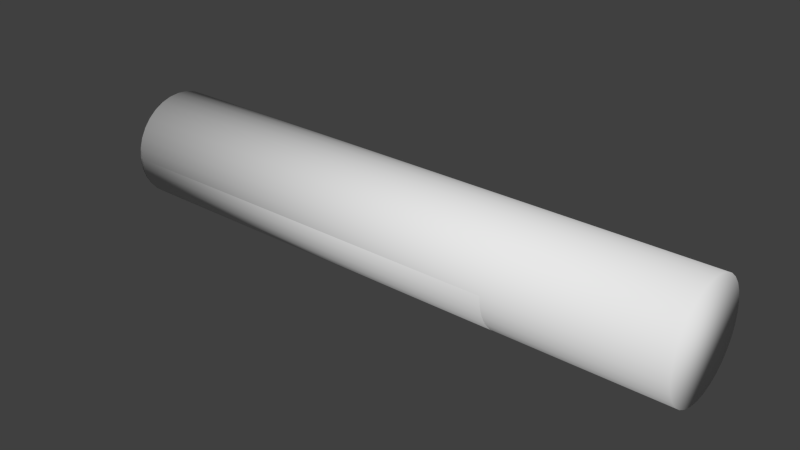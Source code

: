 # Source: raftPiece.blend  (saved by Blender 2.71.0; exported with 4.5.12 LTS)
import bpy
from mathutils import Matrix  # noqa: F401  (used for matrix-valued properties, if any)

bpy.ops.wm.read_factory_settings(use_empty=True)
scene = bpy.context.scene
scene.name = 'Scene'

# ---- collections
col_collection_1 = bpy.data.collections.new('Collection 1'); scene.collection.children.link(col_collection_1)

# ---- materials (node trees are filled in below, after node groups)
mat_material_001 = bpy.data.materials.new('Material.001')
mat_material_001.alpha_threshold = 0.0
mat_material_001.use_transparent_shadow = False
mat_material_001.roughness = 0.5
mat_material_001.line_color = (0.0, 0.0, 0.0, 1.0)

# ---- material node trees

# ---- world
world_world = bpy.data.worlds.new('World'); scene.world = world_world
world_world.color = (0.05088, 0.05088, 0.05088)
world_world.use_sun_shadow = False
world_world.sun_shadow_jitter_overblur = 0.0
world_world.cycles.sampling_method = 'MANUAL'
world_world.cycles.sample_map_resolution = 256

# ---- meshes
me_cube_001 = bpy.data.meshes.new('Cube.001')
me_cube_001.from_pydata([(2.516, 8.489, 0.7114), (-5.221, 8.489, 0.7212), (2.517, 8.432, 0.899), (-5.22, 8.432, 0.9088), (2.518, 8.34, 1.072), (-5.219, 8.34, 1.082), (2.519, 8.215, 1.223), (-5.218, 8.215, 1.233), (2.519, 8.064, 1.348), (-5.218, 8.064, 1.358), (2.52, 7.891, 1.44), (-5.217, 7.891, 1.45), (2.52, 7.703, 1.497), (-5.217, 7.703, 1.507), (2.52, 7.508, 1.516), (-5.217, 7.508, 1.526), (2.52, 7.313, 1.497), (-5.217, 7.313, 1.507), (2.52, 7.125, 1.44), (-5.217, 7.125, 1.45), (2.519, 6.953, 1.348), (-5.218, 6.953, 1.358), (2.519, 6.801, 1.223), (-5.218, 6.801, 1.233), (2.518, 6.677, 1.072), (-5.219, 6.677, 1.082), (2.517, 6.584, 0.899), (-5.22, 6.584, 0.9088), (2.516, 6.527, 0.7114), (-5.221, 6.527, 0.7212), (2.515, 6.508, 0.5163), (-5.222, 6.508, 0.5261), (2.514, 6.527, 0.3213), (-5.223, 6.527, 0.331), (2.513, 6.584, 0.1337), (-5.224, 6.584, 0.1434), (2.513, 6.677, -0.03922), (-5.224, 6.677, -0.02947), (2.512, 6.801, -0.1908), (-5.225, 6.801, -0.181), (2.511, 6.953, -0.3151), (-5.226, 6.953, -0.3054), (2.511, 7.125, -0.4075), (-5.226, 7.125, -0.3978), (2.51, 7.313, -0.4644), (-5.226, 7.313, -0.4547), (2.51, 7.508, -0.4836), (-5.227, 7.508, -0.4739), (2.51, 7.703, -0.4644), (-5.226, 7.703, -0.4547), (2.511, 7.891, -0.4075), (-5.226, 7.891, -0.3978), (2.511, 8.064, -0.3151), (-5.226, 8.064, -0.3054), (2.512, 8.215, -0.1908), (-5.225, 8.215, -0.181), (2.513, 8.34, -0.03922), (-5.224, 8.34, -0.02947), (-5.222, 8.508, 0.5261), (2.515, 8.508, 0.5163), (-5.223, 8.489, 0.331), (2.514, 8.489, 0.3213), (-5.224, 8.432, 0.1434), (2.513, 8.432, 0.1337), (5.584, 8.432, 0.1337), (-5.224, 8.432, 0.1434), (5.585, 8.489, 0.3213), (-5.223, 8.489, 0.331), (5.586, 8.508, 0.5163), (-5.222, 8.508, 0.5261), (-5.224, 8.34, -0.02947), (5.583, 8.34, -0.03922), (-5.225, 8.215, -0.181), (5.582, 8.215, -0.1908), (-5.226, 8.064, -0.3054), (5.582, 8.064, -0.3151), (-5.226, 7.891, -0.3978), (5.581, 7.891, -0.4075), (-5.226, 7.703, -0.4547), (5.581, 7.703, -0.4644), (-5.227, 7.508, -0.4739), (5.581, 7.508, -0.4836), (-5.226, 7.313, -0.4547), (5.581, 7.313, -0.4644), (-5.226, 7.125, -0.3978), (5.581, 7.125, -0.4075), (-5.226, 6.953, -0.3054), (5.582, 6.953, -0.3151), (-5.225, 6.801, -0.181), (5.582, 6.801, -0.1908), (-5.224, 6.677, -0.02947), (5.583, 6.677, -0.03922), (-5.224, 6.584, 0.1434), (5.584, 6.584, 0.1337), (-5.223, 6.527, 0.331), (5.585, 6.527, 0.3213), (-5.222, 6.508, 0.5261), (5.586, 6.508, 0.5163), (-5.221, 6.527, 0.7212), (5.587, 6.527, 0.7114), (-5.22, 6.584, 0.9088), (5.588, 6.584, 0.899), (-5.219, 6.677, 1.082), (5.589, 6.677, 1.072), (-5.218, 6.801, 1.233), (5.589, 6.801, 1.223), (-5.218, 6.953, 1.358), (5.59, 6.953, 1.348), (-5.217, 7.125, 1.45), (5.59, 7.125, 1.44), (-5.217, 7.313, 1.507), (5.591, 7.313, 1.497), (-5.217, 7.508, 1.526), (5.591, 7.508, 1.516), (-5.217, 7.703, 1.507), (5.591, 7.703, 1.497), (-5.217, 7.891, 1.45), (5.59, 7.891, 1.44), (-5.218, 8.064, 1.358), (5.59, 8.064, 1.348), (-5.218, 8.215, 1.233), (5.589, 8.215, 1.223), (-5.219, 8.34, 1.082), (5.589, 8.34, 1.072), (-5.22, 8.432, 0.9088), (5.588, 8.432, 0.899), (-5.221, 8.489, 0.7212), (5.587, 8.489, 0.7114)], [], [(63, 61, 59, 0, 2, 4, 6, 8, 10, 12, 14, 16, 18, 20, 22, 24, 26, 28, 30, 32, 34, 36, 38, 40, 42, 44, 46, 48, 50, 52, 54, 56), (3, 2, 0, 1), (60, 62, 57, 55, 53, 51, 49, 47, 45, 43, 41, 39, 37, 35, 33, 31, 29, 27, 25, 23, 21, 19, 17, 15, 13, 11, 9, 7, 5, 3, 1, 58), (1, 0, 59, 58), (5, 4, 2, 3), (7, 6, 4, 5), (9, 8, 6, 7), (11, 10, 8, 9), (13, 12, 10, 11), (15, 14, 12, 13), (17, 16, 14, 15), (19, 18, 16, 17), (21, 20, 18, 19), (23, 22, 20, 21), (25, 24, 22, 23), (27, 26, 24, 25), (29, 28, 26, 27), (31, 30, 28, 29), (33, 32, 30, 31), (35, 34, 32, 33), (37, 36, 34, 35), (39, 38, 36, 37), (41, 40, 38, 39), (43, 42, 40, 41), (45, 44, 42, 43), (47, 46, 44, 45), (49, 48, 46, 47), (51, 50, 48, 49), (53, 52, 50, 51), (55, 54, 52, 53), (57, 56, 54, 55), (62, 63, 56, 57), (58, 59, 61, 60), (60, 61, 63, 62), (67, 66, 64, 65), (69, 68, 66, 67), (65, 64, 71, 70), (70, 71, 73, 72), (72, 73, 75, 74), (74, 75, 77, 76), (76, 77, 79, 78), (78, 79, 81, 80), (80, 81, 83, 82), (82, 83, 85, 84), (84, 85, 87, 86), (86, 87, 89, 88), (88, 89, 91, 90), (90, 91, 93, 92), (92, 93, 95, 94), (94, 95, 97, 96), (96, 97, 99, 98), (98, 99, 101, 100), (100, 101, 103, 102), (102, 103, 105, 104), (104, 105, 107, 106), (106, 107, 109, 108), (108, 109, 111, 110), (110, 111, 113, 112), (112, 113, 115, 114), (114, 115, 117, 116), (116, 117, 119, 118), (118, 119, 121, 120), (120, 121, 123, 122), (122, 123, 125, 124), (126, 127, 68, 69), (67, 65, 70, 72, 74, 76, 78, 80, 82, 84, 86, 88, 90, 92, 94, 96, 98, 100, 102, 104, 106, 108, 110, 112, 114, 116, 118, 120, 122, 124, 126, 69), (124, 125, 127, 126), (64, 66, 68, 127, 125, 123, 121, 119, 117, 115, 113, 111, 109, 107, 105, 103, 101, 99, 97, 95, 93, 91, 89, 87, 85, 83, 81, 79, 77, 75, 73, 71)])
me_cube_001.polygons.foreach_set('use_smooth', [True] * 68)
_uv = me_cube_001.uv_layers.new(name='UVMap')
_uv.uv.foreach_set('vector', [1.045, 1.402, 1.028, 1.389, 1.014, 1.373, 1.003, 1.353, 0.9949, 1.332, 0.991, 1.309, 0.991, 1.286, 0.9949, 1.263, 1.003, 1.242, 1.014, 1.223, 1.028, 1.206, 1.045, 1.193, 1.063, 1.184, 1.083, 1.18, 1.103, 1.18, 1.122, 1.184, 1.141, 1.193, 1.157, 1.206, 1.172, 1.223, 1.183, 1.242, 1.19, 1.263, 1.194, 1.286, 1.194, 1.309, 1.19, 1.332, 1.183, 1.353, 1.172, 1.373, 1.157, 1.389, 1.141, 1.402, 1.122, 1.411, 1.103, 1.415, 1.083, 1.415, 1.063, 1.411, 1.452, 1.179, 1.452, 0.2648, 1.471, 0.2649, 1.471, 1.179, 0.4119, 1.567, 0.4042, 1.588, 0.3931, 1.607, 0.3789, 1.624, 0.3622, 1.637, 0.3437, 1.646, 0.3241, 1.65, 0.3041, 1.65, 0.2844, 1.646, 0.2659, 1.637, 0.2493, 1.624, 0.2351, 1.607, 0.224, 1.588, 0.2163, 1.567, 0.2124, 1.544, 0.2124, 1.521, 0.2163, 1.498, 0.224, 1.477, 0.2351, 1.457, 0.2493, 1.441, 0.2659, 1.428, 0.2844, 1.419, 0.3041, 1.415, 0.3241, 1.415, 0.3437, 1.419, 0.3622, 1.428, 0.3789, 1.441, 0.3931, 1.457, 0.4042, 1.477, 0.4119, 1.498, 0.4158, 1.521, 0.4158, 1.544, 1.471, 1.179, 1.471, 0.2649, 1.491, 0.2649, 1.491, 1.18, 1.436, 1.179, 1.436, 0.2647, 1.452, 0.2648, 1.452, 1.179, 0.2266, -0.6504, 0.2266, 0.2642, 0.2124, 0.2642, 0.2124, -0.6504, 0.2432, -0.6503, 0.2432, 0.2643, 0.2266, 0.2642, 0.2266, -0.6504, 0.2617, -0.6503, 0.2617, 0.2643, 0.2432, 0.2643, 0.2432, -0.6503, 0.2814, -0.6503, 0.2814, 0.2644, 0.2617, 0.2643, 0.2617, -0.6503, 0.3014, -0.6503, 0.3014, 0.2644, 0.2814, 0.2644, 0.2814, -0.6503, 0.321, -0.6503, 0.321, 0.2644, 0.3014, 0.2644, 0.3014, -0.6503, 0.3395, -0.6503, 0.3395, 0.2643, 0.321, 0.2644, 0.321, -0.6503, 0.3562, -0.6503, 0.3562, 0.2643, 0.3395, 0.2643, 0.3395, -0.6503, 1.58, 0.2647, 1.58, 1.179, 1.565, 1.179, 1.565, 0.2648, 0.229, 0.2648, 0.229, 1.179, 0.2124, 1.18, 0.2124, 0.2649, 0.2476, 0.2648, 0.2476, 1.179, 0.229, 1.179, 0.229, 0.2648, 0.2672, 0.2647, 0.2672, 1.179, 0.2476, 1.179, 0.2476, 0.2648, 0.2872, 0.2646, 0.2872, 1.179, 0.2672, 1.179, 0.2672, 0.2647, 0.3069, 0.2645, 0.3069, 1.179, 0.2872, 1.179, 0.2872, 0.2646, 0.3254, 0.2644, 0.3254, 1.179, 0.3069, 1.179, 0.3069, 0.2645, 0.342, 0.2644, 0.342, 1.179, 0.3254, 1.179, 0.3254, 0.2644, 0.1982, 1.179, 0.1982, 0.2644, 0.2124, 0.2644, 0.2124, 1.179, 0.1816, 1.179, 0.1816, 0.2645, 0.1982, 0.2644, 0.1982, 1.179, 0.1631, 1.179, 0.1631, 0.2645, 0.1816, 0.2645, 0.1816, 1.179, 0.1434, 1.179, 0.1434, 0.2645, 0.1631, 0.2645, 0.1631, 1.179, 0.1234, 1.179, 0.1234, 0.2646, 0.1434, 0.2645, 0.1434, 1.179, 0.1037, 1.179, 0.1037, 0.2645, 0.1234, 0.2646, 0.1234, 1.179, 0.08524, 1.179, 0.08524, 0.2645, 0.1037, 0.2645, 0.1037, 1.179, 0.06858, 1.179, 0.06858, 0.2645, 0.08524, 0.2645, 0.08524, 1.179, 1.65, 0.2643, 1.65, 1.179, 1.636, 1.179, 1.636, 0.2642, 1.549, 1.18, 1.549, 0.2652, 1.565, 0.2652, 1.565, 1.18, 1.53, 1.18, 1.53, 0.2651, 1.549, 0.2652, 1.549, 1.18, 1.491, 1.18, 1.491, 0.2649, 1.511, 0.265, 1.511, 1.18, 1.511, 1.18, 1.511, 0.265, 1.53, 0.2651, 1.53, 1.18, 1.511, 0.2645, 1.511, -0.6501, 1.53, -0.65, 1.53, 0.2646, 1.491, 0.2644, 1.491, -0.6502, 1.511, -0.6501, 1.511, 0.2645, 1.53, 0.2646, 1.53, -0.65, 1.549, -0.65, 1.549, 0.2646, 1.549, 0.2646, 1.549, -0.65, 1.565, -0.6499, 1.565, 0.2647, 1.636, 0.2643, 1.636, 1.179, 1.622, 1.179, 1.622, 0.2642, -0.3628, 1.179, -0.3628, 0.2645, -0.3462, 0.2645, -0.3462, 1.179, -0.3462, 1.179, -0.3462, 0.2645, -0.3277, 0.2645, -0.3277, 1.179, -0.3277, 1.179, -0.3277, 0.2645, -0.308, 0.2646, -0.308, 1.179, -0.308, 1.179, -0.308, 0.2646, -0.288, 0.2645, -0.288, 1.179, -0.288, 1.179, -0.288, 0.2645, -0.2684, 0.2645, -0.2684, 1.179, -0.2684, 1.179, -0.2684, 0.2645, -0.2498, 0.2645, -0.2498, 1.179, -0.2498, 1.179, -0.2498, 0.2645, -0.2332, 0.2644, -0.2332, 1.179, -0.2332, 1.179, -0.2332, 0.2644, -0.219, 0.2644, -0.219, 1.179, 0.9173, -0.6504, 0.9173, 0.2642, 0.9006, 0.2642, 0.9006, -0.6504, 0.9006, -0.6504, 0.9006, 0.2642, 0.8821, 0.2643, 0.8821, -0.6503, 0.8821, -0.6503, 0.8821, 0.2643, 0.8625, 0.2644, 0.8625, -0.6502, 0.8625, -0.6502, 0.8625, 0.2644, 0.8424, 0.2645, 0.8424, -0.6501, 0.8424, -0.6501, 0.8424, 0.2645, 0.8228, 0.2646, 0.8228, -0.65, 0.8228, -0.65, 0.8228, 0.2646, 0.8043, 0.2646, 0.8043, -0.65, 0.8043, -0.65, 0.8043, 0.2646, 0.7876, 0.2647, 0.7876, -0.6499, 1.58, -0.6504, 1.58, 0.2642, 1.565, 0.2642, 1.565, -0.6504, 0.5, -0.6503, 0.5, 0.2643, 0.4833, 0.2643, 0.4833, -0.6503, 0.4833, -0.6503, 0.4833, 0.2643, 0.4648, 0.2644, 0.4648, -0.6503, 0.4648, -0.6503, 0.4648, 0.2644, 0.4452, 0.2644, 0.4452, -0.6503, 0.4452, -0.6503, 0.4452, 0.2644, 0.4252, 0.2644, 0.4252, -0.6503, 0.4252, -0.6503, 0.4252, 0.2644, 0.4055, 0.2643, 0.4055, -0.6503, 0.4055, -0.6503, 0.4055, 0.2643, 0.387, 0.2643, 0.387, -0.6503, 0.387, -0.6503, 0.387, 0.2643, 0.3704, 0.2642, 0.3704, -0.6504, 0.3704, -0.6504, 0.3704, 0.2642, 0.3562, 0.2642, 0.3562, -0.6504, 1.436, 0.2642, 1.436, -0.6504, 1.452, -0.6504, 1.452, 0.2642, 1.471, 0.2643, 1.471, -0.6503, 1.491, -0.6502, 1.491, 0.2644, 0.6152, 1.567, 0.6076, 1.588, 0.5964, 1.607, 0.5823, 1.624, 0.5656, 1.637, 0.5471, 1.646, 0.5275, 1.65, 0.5074, 1.65, 0.4878, 1.646, 0.4693, 1.637, 0.4526, 1.624, 0.4385, 1.607, 0.4273, 1.588, 0.4197, 1.567, 0.4158, 1.544, 0.4158, 1.521, 0.4197, 1.498, 0.4273, 1.477, 0.4385, 1.457, 0.4526, 1.441, 0.4693, 1.428, 0.4878, 1.419, 0.5074, 1.415, 0.5275, 1.415, 0.5471, 1.419, 0.5656, 1.428, 0.5823, 1.441, 0.5964, 1.457, 0.6076, 1.477, 0.6152, 1.498, 0.6191, 1.521, 0.6191, 1.544, 1.452, 0.2642, 1.452, -0.6504, 1.471, -0.6503, 1.471, 0.2643, 0.8411, 1.402, 0.8245, 1.389, 0.8103, 1.373, 0.7992, 1.353, 0.7915, 1.332, 0.7876, 1.309, 0.7876, 1.286, 0.7915, 1.263, 0.7992, 1.242, 0.8103, 1.223, 0.8245, 1.206, 0.8411, 1.193, 0.8596, 1.184, 0.8793, 1.18, 0.8993, 1.18, 0.919, 1.184, 0.9375, 1.193, 0.9541, 1.206, 0.9683, 1.223, 0.9794, 1.242, 0.9871, 1.263, 0.991, 1.286, 0.991, 1.309, 0.9871, 1.332, 0.9794, 1.353, 0.9683, 1.373, 0.9541, 1.389, 0.9375, 1.402, 0.919, 1.411, 0.8993, 1.415, 0.8793, 1.415, 0.8596, 1.411])
me_cube_001.materials.append(mat_material_001)
me_cube_001.use_remesh_preserve_volume = False
me_cube_001.use_remesh_preserve_attributes = False
me_cube_001.use_mirror_vertex_groups = False
me_cube_001.update()

# ---- objects
ob_cube = bpy.data.objects.new('Cube', me_cube_001)

# ---- transforms, parenting, visibility, modifiers, constraints
ob_cube.location = (0.0, 0.0, 0.0)
ob_cube.delta_location = (0.0, -5.0, 0.0)
ob_cube.lock_rotations_4d = False
ob_cube.empty_display_type = 'ARROWS'
ob_cube.lineart.crease_threshold = 0.0

# ---- collection membership
col_collection_1.objects.link(ob_cube)

# ---- scene / render settings (as saved in the file)
scene.frame_start = 1; scene.frame_end = 250; scene.frame_set(1)
scene.render.engine = 'BLENDER_EEVEE_NEXT'
scene.render.resolution_percentage = 50
scene.render.dither_intensity = 0.0
scene.cycles.use_denoising = False
scene.cycles.samples = 10
scene.cycles.sampling_pattern = 'TABULATED_SOBOL'
scene.cycles.light_sampling_threshold = 0.0
scene.cycles.use_adaptive_sampling = False
scene.cycles.use_light_tree = False
scene.cycles.blur_glossy = 0.0
scene.cycles.volume_bounces = 1
scene.cycles.pixel_filter_type = 'GAUSSIAN'
scene.cycles.sample_clamp_indirect = 0.0
scene.view_settings.view_transform = 'Standard'
bpy.context.view_layer.update()

# ---- added for rendering (the .blend has no active camera and no usable light): camera, sun
cam_auto = bpy.data.cameras.new('AutoCamera')
cam_auto.lens = 50.0
cam_auto.sensor_width = 36.0
cam_auto.clip_end = 1000.0
ob_auto_camera = bpy.data.objects.new('AutoCamera', cam_auto)
scene.collection.objects.link(ob_auto_camera)
ob_auto_camera.location = (10.5286, -9.9077, 8.79842)
ob_auto_camera.rotation_euler = (1.09748, -7.21219e-08, 0.694738)
scene.camera = ob_auto_camera
light_auto_sun = bpy.data.lights.new('AutoSun', 'SUN')
light_auto_sun.energy = 3.0
light_auto_sun.angle = 0.0523599
ob_auto_sun = bpy.data.objects.new('AutoSun', light_auto_sun)
scene.collection.objects.link(ob_auto_sun)
ob_auto_sun.rotation_euler = (0.872665, 0.174533, 0.523599)
bpy.context.view_layer.update()
